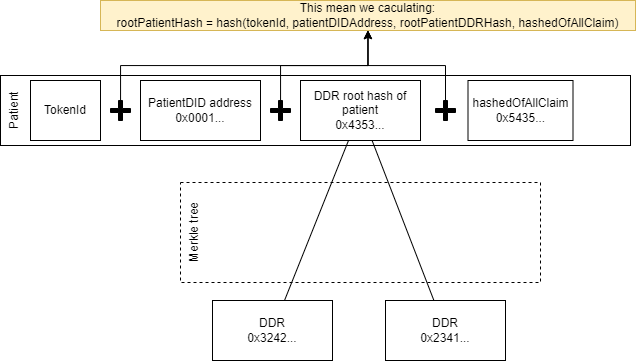

The diagram above was exported from draw.io. Its source (the exported page's mxGraphModel, read from the mxfile embedded in the PNG):
<mxGraphModel dx="5923" dy="2081" grid="1" gridSize="10" guides="1" tooltips="1" connect="1" arrows="1" fold="1" page="1" pageScale="1" pageWidth="850" pageHeight="1100" math="0" shadow="0">
  <root>
    <mxCell id="0" />
    <mxCell id="1" parent="0" />
    <mxCell id="2" value="Patient" style="rounded=0;whiteSpace=wrap;html=1;fillColor=default;horizontal=0;verticalAlign=top;" vertex="1" parent="1">
      <mxGeometry x="-320" y="-490" width="630" height="70" as="geometry" />
    </mxCell>
    <mxCell id="3" value="Merkle tree" style="rounded=0;whiteSpace=wrap;html=1;fillColor=none;dashed=1;horizontal=0;verticalAlign=top;" vertex="1" parent="1">
      <mxGeometry x="-140" y="-383" width="360" height="100" as="geometry" />
    </mxCell>
    <mxCell id="4" value="DDR root hash of patient&lt;br&gt;0x4353..." style="rounded=0;whiteSpace=wrap;html=1;" vertex="1" parent="1">
      <mxGeometry x="-20" y="-485" width="120" height="60" as="geometry" />
    </mxCell>
    <mxCell id="5" value="DDR&lt;br&gt;0x3242..." style="rounded=0;whiteSpace=wrap;html=1;" vertex="1" parent="1">
      <mxGeometry x="-108" y="-265" width="120" height="60" as="geometry" />
    </mxCell>
    <mxCell id="6" value="DDR&lt;br&gt;0x2341..." style="rounded=0;whiteSpace=wrap;html=1;" vertex="1" parent="1">
      <mxGeometry x="65" y="-265" width="120" height="60" as="geometry" />
    </mxCell>
    <mxCell id="7" value="hashedOfAllClaim&lt;br&gt;0x5435..." style="rounded=0;whiteSpace=wrap;html=1;" vertex="1" parent="1">
      <mxGeometry x="147.5" y="-485" width="105" height="60" as="geometry" />
    </mxCell>
    <mxCell id="8" style="rounded=0;orthogonalLoop=1;jettySize=auto;html=1;endArrow=none;endFill=0;" edge="1" source="5" target="4" parent="1">
      <mxGeometry relative="1" as="geometry" />
    </mxCell>
    <mxCell id="9" style="edgeStyle=none;rounded=0;orthogonalLoop=1;jettySize=auto;html=1;endArrow=none;endFill=0;" edge="1" source="6" target="4" parent="1">
      <mxGeometry relative="1" as="geometry" />
    </mxCell>
    <mxCell id="10" value="PatientDID address&lt;br&gt;0x0001..." style="rounded=0;whiteSpace=wrap;html=1;" vertex="1" parent="1">
      <mxGeometry x="-180" y="-485" width="120" height="60" as="geometry" />
    </mxCell>
    <mxCell id="11" style="edgeStyle=orthogonalEdgeStyle;rounded=0;orthogonalLoop=1;jettySize=auto;html=1;endArrow=classic;endFill=1;" edge="1" source="12" target="15" parent="1">
      <mxGeometry relative="1" as="geometry" />
    </mxCell>
    <mxCell id="12" value="" style="shape=cross;whiteSpace=wrap;html=1;fillColor=#000000;" vertex="1" parent="1">
      <mxGeometry x="-50" y="-465" width="20" height="20" as="geometry" />
    </mxCell>
    <mxCell id="13" style="edgeStyle=orthogonalEdgeStyle;rounded=0;orthogonalLoop=1;jettySize=auto;html=1;endArrow=classic;endFill=1;" edge="1" source="14" target="15" parent="1">
      <mxGeometry relative="1" as="geometry" />
    </mxCell>
    <mxCell id="14" value="" style="shape=cross;whiteSpace=wrap;html=1;fillColor=#000000;" vertex="1" parent="1">
      <mxGeometry x="115" y="-465" width="20" height="20" as="geometry" />
    </mxCell>
    <mxCell id="15" value="This mean we caculating:&lt;br&gt;rootPatientHash = hash(tokenId, patientDIDAddress, rootPatientDDRHash, hashedOfAllClaim)" style="text;html=1;strokeColor=#d6b656;fillColor=#fff2cc;align=center;verticalAlign=middle;whiteSpace=wrap;rounded=0;" vertex="1" parent="1">
      <mxGeometry x="-220" y="-565" width="535" height="30" as="geometry" />
    </mxCell>
    <mxCell id="16" value="TokenId" style="rounded=0;whiteSpace=wrap;html=1;" vertex="1" parent="1">
      <mxGeometry x="-290" y="-485" width="70" height="60" as="geometry" />
    </mxCell>
    <mxCell id="17" style="edgeStyle=orthogonalEdgeStyle;rounded=0;orthogonalLoop=1;jettySize=auto;html=1;fontSize=12;endArrow=classic;endFill=1;" edge="1" source="18" target="15" parent="1">
      <mxGeometry relative="1" as="geometry" />
    </mxCell>
    <mxCell id="18" value="" style="shape=cross;whiteSpace=wrap;html=1;fillColor=#000000;" vertex="1" parent="1">
      <mxGeometry x="-210" y="-465" width="20" height="20" as="geometry" />
    </mxCell>
  </root>
</mxGraphModel>